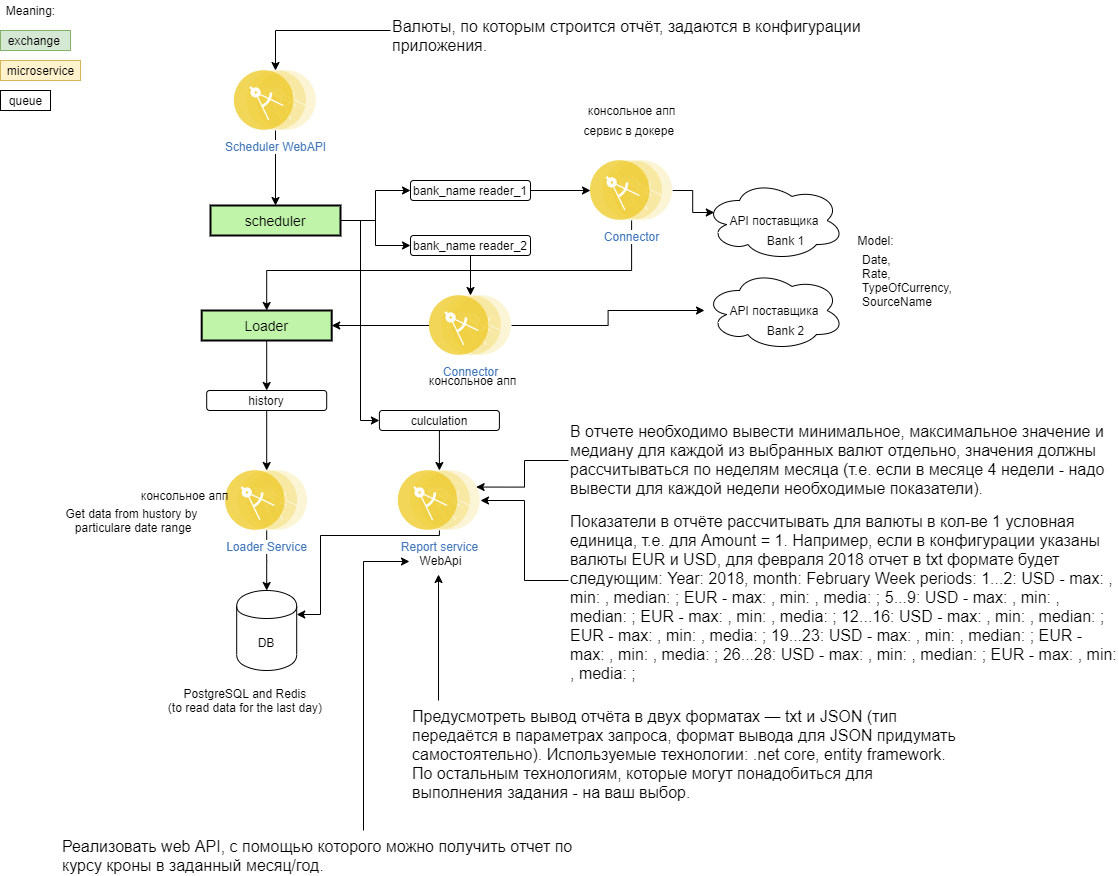

The diagram above was exported from draw.io. Its source (the exported page's mxGraphModel, read from the mxfile embedded in the PNG):
<mxGraphModel dx="259" dy="806" grid="1" gridSize="10" guides="1" tooltips="1" connect="1" arrows="1" fold="1" page="1" pageScale="1" pageWidth="827" pageHeight="1169" math="0" shadow="0">
  <root>
    <mxCell id="0" />
    <mxCell id="1" parent="0" />
    <mxCell id="A9RpcKW8iGnLrgXB2_h8-4" style="edgeStyle=orthogonalEdgeStyle;rounded=0;orthogonalLoop=1;jettySize=auto;html=1;" parent="1" source="-Gu_LQZito7tzr1x9Rmg-1" target="A9RpcKW8iGnLrgXB2_h8-1" edge="1">
      <mxGeometry relative="1" as="geometry" />
    </mxCell>
    <mxCell id="A9RpcKW8iGnLrgXB2_h8-13" style="edgeStyle=orthogonalEdgeStyle;rounded=0;orthogonalLoop=1;jettySize=auto;html=1;" parent="1" source="-Gu_LQZito7tzr1x9Rmg-1" target="A9RpcKW8iGnLrgXB2_h8-10" edge="1">
      <mxGeometry relative="1" as="geometry" />
    </mxCell>
    <mxCell id="-Gu_LQZito7tzr1x9Rmg-1" value="Connector" style="aspect=fixed;perimeter=ellipsePerimeter;html=1;align=center;shadow=0;dashed=0;fontColor=#4277BB;labelBackgroundColor=#ffffff;fontSize=12;spacingTop=3;image;image=img/lib/ibm/applications/microservice.svg;" parent="1" vertex="1">
      <mxGeometry x="1378.9" y="375" width="82.2" height="60" as="geometry" />
    </mxCell>
    <mxCell id="A9RpcKW8iGnLrgXB2_h8-8" style="edgeStyle=orthogonalEdgeStyle;rounded=0;orthogonalLoop=1;jettySize=auto;html=1;entryX=0;entryY=0.5;entryDx=0;entryDy=0;" parent="1" source="-Gu_LQZito7tzr1x9Rmg-2" target="A9RpcKW8iGnLrgXB2_h8-6" edge="1">
      <mxGeometry relative="1" as="geometry" />
    </mxCell>
    <mxCell id="A9RpcKW8iGnLrgXB2_h8-22" style="edgeStyle=orthogonalEdgeStyle;rounded=0;orthogonalLoop=1;jettySize=auto;html=1;entryX=0;entryY=0.5;entryDx=0;entryDy=0;" parent="1" source="-Gu_LQZito7tzr1x9Rmg-2" target="A9RpcKW8iGnLrgXB2_h8-21" edge="1">
      <mxGeometry relative="1" as="geometry" />
    </mxCell>
    <mxCell id="A9RpcKW8iGnLrgXB2_h8-47" style="edgeStyle=orthogonalEdgeStyle;rounded=0;orthogonalLoop=1;jettySize=auto;html=1;entryX=0;entryY=0.5;entryDx=0;entryDy=0;" parent="1" source="-Gu_LQZito7tzr1x9Rmg-2" target="A9RpcKW8iGnLrgXB2_h8-44" edge="1">
      <mxGeometry relative="1" as="geometry">
        <Array as="points">
          <mxPoint x="1310" y="300" />
          <mxPoint x="1310" y="500" />
        </Array>
      </mxGeometry>
    </mxCell>
    <mxCell id="-Gu_LQZito7tzr1x9Rmg-2" value="scheduler" style="strokeWidth=2;dashed=0;align=center;fontSize=14;shape=rect;fillColor=#c0f5a9;strokeColor=#000000;" parent="1" vertex="1">
      <mxGeometry x="1160" y="285" width="130" height="30" as="geometry" />
    </mxCell>
    <mxCell id="A9RpcKW8iGnLrgXB2_h8-1" value="API поставщика" style="ellipse;shape=cloud;whiteSpace=wrap;html=1;" parent="1" vertex="1">
      <mxGeometry x="1654" y="350" width="140" height="80" as="geometry" />
    </mxCell>
    <mxCell id="A9RpcKW8iGnLrgXB2_h8-7" style="edgeStyle=orthogonalEdgeStyle;rounded=0;orthogonalLoop=1;jettySize=auto;html=1;" parent="1" source="A9RpcKW8iGnLrgXB2_h8-5" target="-Gu_LQZito7tzr1x9Rmg-2" edge="1">
      <mxGeometry relative="1" as="geometry" />
    </mxCell>
    <mxCell id="A9RpcKW8iGnLrgXB2_h8-5" value="Scheduler WebAPI" style="aspect=fixed;perimeter=ellipsePerimeter;html=1;align=center;shadow=0;dashed=0;fontColor=#4277BB;labelBackgroundColor=#ffffff;fontSize=12;spacingTop=3;image;image=img/lib/ibm/applications/microservice.svg;" parent="1" vertex="1">
      <mxGeometry x="1183.9" y="150" width="82.2" height="60" as="geometry" />
    </mxCell>
    <mxCell id="A9RpcKW8iGnLrgXB2_h8-9" style="edgeStyle=orthogonalEdgeStyle;rounded=0;orthogonalLoop=1;jettySize=auto;html=1;" parent="1" source="A9RpcKW8iGnLrgXB2_h8-6" target="-Gu_LQZito7tzr1x9Rmg-1" edge="1">
      <mxGeometry relative="1" as="geometry" />
    </mxCell>
    <mxCell id="A9RpcKW8iGnLrgXB2_h8-6" value="bank_name reader_2" style="rounded=1;whiteSpace=wrap;html=1;" parent="1" vertex="1">
      <mxGeometry x="1360" y="315" width="120" height="20" as="geometry" />
    </mxCell>
    <mxCell id="A9RpcKW8iGnLrgXB2_h8-16" style="edgeStyle=orthogonalEdgeStyle;rounded=0;orthogonalLoop=1;jettySize=auto;html=1;entryX=0.5;entryY=0;entryDx=0;entryDy=0;" parent="1" source="A9RpcKW8iGnLrgXB2_h8-10" target="A9RpcKW8iGnLrgXB2_h8-15" edge="1">
      <mxGeometry relative="1" as="geometry" />
    </mxCell>
    <mxCell id="A9RpcKW8iGnLrgXB2_h8-10" value="Loader" style="strokeWidth=2;dashed=0;align=center;fontSize=14;shape=rect;fillColor=#c0f5a9;strokeColor=#000000;" parent="1" vertex="1">
      <mxGeometry x="1151.2" y="390" width="130" height="30" as="geometry" />
    </mxCell>
    <mxCell id="A9RpcKW8iGnLrgXB2_h8-19" value="" style="edgeStyle=orthogonalEdgeStyle;rounded=0;orthogonalLoop=1;jettySize=auto;html=1;" parent="1" source="A9RpcKW8iGnLrgXB2_h8-14" target="A9RpcKW8iGnLrgXB2_h8-18" edge="1">
      <mxGeometry relative="1" as="geometry" />
    </mxCell>
    <mxCell id="A9RpcKW8iGnLrgXB2_h8-14" value="Loader Service" style="aspect=fixed;perimeter=ellipsePerimeter;html=1;align=center;shadow=0;dashed=0;fontColor=#4277BB;labelBackgroundColor=#ffffff;fontSize=12;spacingTop=3;image;image=img/lib/ibm/applications/microservice.svg;" parent="1" vertex="1">
      <mxGeometry x="1175.1" y="550" width="82.2" height="60" as="geometry" />
    </mxCell>
    <mxCell id="A9RpcKW8iGnLrgXB2_h8-17" style="edgeStyle=orthogonalEdgeStyle;rounded=0;orthogonalLoop=1;jettySize=auto;html=1;entryX=0.5;entryY=0;entryDx=0;entryDy=0;" parent="1" source="A9RpcKW8iGnLrgXB2_h8-15" target="A9RpcKW8iGnLrgXB2_h8-14" edge="1">
      <mxGeometry relative="1" as="geometry" />
    </mxCell>
    <mxCell id="A9RpcKW8iGnLrgXB2_h8-15" value="history" style="rounded=1;whiteSpace=wrap;html=1;" parent="1" vertex="1">
      <mxGeometry x="1156.2" y="470" width="120" height="20" as="geometry" />
    </mxCell>
    <mxCell id="A9RpcKW8iGnLrgXB2_h8-18" value="DB" style="shape=cylinder;whiteSpace=wrap;html=1;boundedLbl=1;backgroundOutline=1;" parent="1" vertex="1">
      <mxGeometry x="1186.2" y="670" width="60" height="80" as="geometry" />
    </mxCell>
    <mxCell id="A9RpcKW8iGnLrgXB2_h8-26" style="edgeStyle=orthogonalEdgeStyle;rounded=0;orthogonalLoop=1;jettySize=auto;html=1;entryX=0.07;entryY=0.4;entryDx=0;entryDy=0;entryPerimeter=0;" parent="1" source="A9RpcKW8iGnLrgXB2_h8-20" target="A9RpcKW8iGnLrgXB2_h8-25" edge="1">
      <mxGeometry relative="1" as="geometry" />
    </mxCell>
    <mxCell id="A9RpcKW8iGnLrgXB2_h8-27" style="edgeStyle=orthogonalEdgeStyle;rounded=0;orthogonalLoop=1;jettySize=auto;html=1;entryX=0.5;entryY=0;entryDx=0;entryDy=0;" parent="1" source="A9RpcKW8iGnLrgXB2_h8-20" target="A9RpcKW8iGnLrgXB2_h8-10" edge="1">
      <mxGeometry relative="1" as="geometry">
        <Array as="points">
          <mxPoint x="1581" y="350" />
          <mxPoint x="1216" y="350" />
        </Array>
      </mxGeometry>
    </mxCell>
    <mxCell id="A9RpcKW8iGnLrgXB2_h8-20" value="Connector" style="aspect=fixed;perimeter=ellipsePerimeter;html=1;align=center;shadow=0;dashed=0;fontColor=#4277BB;labelBackgroundColor=#ffffff;fontSize=12;spacingTop=3;image;image=img/lib/ibm/applications/microservice.svg;" parent="1" vertex="1">
      <mxGeometry x="1540" y="240" width="82.2" height="60" as="geometry" />
    </mxCell>
    <mxCell id="A9RpcKW8iGnLrgXB2_h8-23" style="edgeStyle=orthogonalEdgeStyle;rounded=0;orthogonalLoop=1;jettySize=auto;html=1;" parent="1" source="A9RpcKW8iGnLrgXB2_h8-21" target="A9RpcKW8iGnLrgXB2_h8-20" edge="1">
      <mxGeometry relative="1" as="geometry" />
    </mxCell>
    <mxCell id="A9RpcKW8iGnLrgXB2_h8-21" value="bank_name reader_1" style="rounded=1;whiteSpace=wrap;html=1;" parent="1" vertex="1">
      <mxGeometry x="1360" y="260" width="120" height="20" as="geometry" />
    </mxCell>
    <mxCell id="A9RpcKW8iGnLrgXB2_h8-25" value="API поставщика" style="ellipse;shape=cloud;whiteSpace=wrap;html=1;" parent="1" vertex="1">
      <mxGeometry x="1654" y="260" width="140" height="80" as="geometry" />
    </mxCell>
    <mxCell id="A9RpcKW8iGnLrgXB2_h8-43" style="edgeStyle=orthogonalEdgeStyle;rounded=0;orthogonalLoop=1;jettySize=auto;html=1;entryX=1;entryY=0.3;entryDx=0;entryDy=0;" parent="1" source="A9RpcKW8iGnLrgXB2_h8-42" target="A9RpcKW8iGnLrgXB2_h8-18" edge="1">
      <mxGeometry relative="1" as="geometry">
        <Array as="points">
          <mxPoint x="1270" y="615" />
          <mxPoint x="1270" y="694" />
        </Array>
      </mxGeometry>
    </mxCell>
    <mxCell id="A9RpcKW8iGnLrgXB2_h8-42" value="Report service" style="aspect=fixed;perimeter=ellipsePerimeter;html=1;align=center;shadow=0;dashed=0;fontColor=#4277BB;labelBackgroundColor=#ffffff;fontSize=12;spacingTop=3;image;image=img/lib/ibm/applications/microservice.svg;" parent="1" vertex="1">
      <mxGeometry x="1347.8" y="550" width="82.2" height="60" as="geometry" />
    </mxCell>
    <mxCell id="A9RpcKW8iGnLrgXB2_h8-46" style="edgeStyle=orthogonalEdgeStyle;rounded=0;orthogonalLoop=1;jettySize=auto;html=1;" parent="1" source="A9RpcKW8iGnLrgXB2_h8-44" target="A9RpcKW8iGnLrgXB2_h8-42" edge="1">
      <mxGeometry relative="1" as="geometry" />
    </mxCell>
    <mxCell id="A9RpcKW8iGnLrgXB2_h8-44" value="culculation" style="rounded=1;whiteSpace=wrap;html=1;" parent="1" vertex="1">
      <mxGeometry x="1328.9" y="490" width="120" height="20" as="geometry" />
    </mxCell>
    <mxCell id="A9RpcKW8iGnLrgXB2_h8-49" style="edgeStyle=orthogonalEdgeStyle;rounded=0;orthogonalLoop=1;jettySize=auto;html=1;entryX=0.467;entryY=1.2;entryDx=0;entryDy=0;entryPerimeter=0;" parent="1" source="A9RpcKW8iGnLrgXB2_h8-48" target="mn9FHSqeeHd4KauA4sb--15" edge="1">
      <mxGeometry relative="1" as="geometry">
        <mxPoint x="1320" y="750" as="targetPoint" />
        <Array as="points">
          <mxPoint x="1388" y="790" />
          <mxPoint x="1388" y="790" />
        </Array>
      </mxGeometry>
    </mxCell>
    <mxCell id="A9RpcKW8iGnLrgXB2_h8-48" value="&lt;!--StartFragment--&gt;&lt;span style=&quot;font-family: -apple-system, BlinkMacSystemFont, &amp;quot;Segoe UI&amp;quot;, Helvetica, Arial, sans-serif, &amp;quot;Apple Color Emoji&amp;quot;, &amp;quot;Segoe UI Emoji&amp;quot;; font-size: 16px; font-style: normal; font-variant-ligatures: normal; font-variant-caps: normal; font-weight: 400; letter-spacing: normal; orphans: 2; text-align: left; text-indent: 0px; text-transform: none; widows: 2; word-spacing: 0px; -webkit-text-stroke-width: 0px; background-color: rgb(255, 255, 255); text-decoration-style: initial; text-decoration-color: initial; float: none; display: inline !important;&quot;&gt;Предусмотреть вывод отчёта в двух форматах — txt и JSON (тип передаётся в параметрах запроса, формат вывода для JSON придумать самостоятельно). Используемые технологии: .net core, entity framework. По остальным технологиям, которые могут понадобиться для выполнения задания - на ваш выбор.&lt;span style=&quot;&quot;&gt;&amp;nbsp;&lt;/span&gt;&lt;/span&gt;&lt;!--EndFragment--&gt;" style="text;whiteSpace=wrap;html=1;" parent="1" vertex="1">
      <mxGeometry x="1360" y="780" width="550" height="90" as="geometry" />
    </mxCell>
    <mxCell id="A9RpcKW8iGnLrgXB2_h8-51" style="edgeStyle=orthogonalEdgeStyle;rounded=0;orthogonalLoop=1;jettySize=auto;html=1;" parent="1" source="A9RpcKW8iGnLrgXB2_h8-50" target="A9RpcKW8iGnLrgXB2_h8-5" edge="1">
      <mxGeometry relative="1" as="geometry" />
    </mxCell>
    <mxCell id="A9RpcKW8iGnLrgXB2_h8-50" value="&lt;!--StartFragment--&gt;&lt;span style=&quot;font-family: -apple-system, BlinkMacSystemFont, &amp;quot;Segoe UI&amp;quot;, Helvetica, Arial, sans-serif, &amp;quot;Apple Color Emoji&amp;quot;, &amp;quot;Segoe UI Emoji&amp;quot;; font-size: 16px; font-style: normal; font-variant-ligatures: normal; font-variant-caps: normal; font-weight: 400; letter-spacing: normal; orphans: 2; text-align: left; text-indent: 0px; text-transform: none; widows: 2; word-spacing: 0px; -webkit-text-stroke-width: 0px; background-color: rgb(255, 255, 255); text-decoration-style: initial; text-decoration-color: initial; float: none; display: inline !important;&quot;&gt;Валюты, по которым строится отчёт, задаются в конфигурации приложения.&lt;/span&gt;&lt;!--EndFragment--&gt;" style="text;whiteSpace=wrap;html=1;" parent="1" vertex="1">
      <mxGeometry x="1340" y="90" width="550" height="40" as="geometry" />
    </mxCell>
    <mxCell id="A9RpcKW8iGnLrgXB2_h8-53" style="edgeStyle=orthogonalEdgeStyle;rounded=0;orthogonalLoop=1;jettySize=auto;html=1;" parent="1" source="A9RpcKW8iGnLrgXB2_h8-52" target="A9RpcKW8iGnLrgXB2_h8-42" edge="1">
      <mxGeometry relative="1" as="geometry" />
    </mxCell>
    <mxCell id="A9RpcKW8iGnLrgXB2_h8-52" value="&lt;!--StartFragment--&gt;&lt;span style=&quot;font-family: -apple-system, BlinkMacSystemFont, &amp;quot;Segoe UI&amp;quot;, Helvetica, Arial, sans-serif, &amp;quot;Apple Color Emoji&amp;quot;, &amp;quot;Segoe UI Emoji&amp;quot;; font-size: 16px; font-style: normal; font-variant-ligatures: normal; font-variant-caps: normal; font-weight: 400; letter-spacing: normal; orphans: 2; text-align: left; text-indent: 0px; text-transform: none; widows: 2; word-spacing: 0px; -webkit-text-stroke-width: 0px; background-color: rgb(255, 255, 255); text-decoration-style: initial; text-decoration-color: initial; float: none; display: inline !important;&quot;&gt;Показатели в отчёте рассчитывать для валюты в кол-ве 1 условная единица, т.е. для Amount = 1. Например, если в конфигурации указаны валюты EUR и USD, для февраля 2018 отчет в txt формате будет следующим: Year: 2018, month: February Week periods: 1...2: USD - max: , min: , median: ; EUR - max: , min: , media: ; 5...9: USD - max: , min: , median: ; EUR - max: , min: , media: ; 12...16: USD - max: , min: , median: ; EUR - max: , min: , media: ; 19...23: USD - max: , min: , median: ; EUR - max: , min: , media: ; 26...28: USD - max: , min: , median: ; EUR - max: , min: , media: ;&lt;/span&gt;&lt;!--EndFragment--&gt;" style="text;whiteSpace=wrap;html=1;" parent="1" vertex="1">
      <mxGeometry x="1518" y="585" width="550" height="150" as="geometry" />
    </mxCell>
    <mxCell id="A9RpcKW8iGnLrgXB2_h8-55" style="edgeStyle=orthogonalEdgeStyle;rounded=0;orthogonalLoop=1;jettySize=auto;html=1;entryX=-0.017;entryY=0.55;entryDx=0;entryDy=0;entryPerimeter=0;" parent="1" target="mn9FHSqeeHd4KauA4sb--15" edge="1">
      <mxGeometry relative="1" as="geometry">
        <mxPoint x="1313" y="910" as="sourcePoint" />
        <Array as="points">
          <mxPoint x="1313" y="641" />
        </Array>
        <mxPoint x="1370" y="680" as="targetPoint" />
      </mxGeometry>
    </mxCell>
    <mxCell id="A9RpcKW8iGnLrgXB2_h8-54" value="&lt;!--StartFragment--&gt;&lt;span style=&quot;font-family: -apple-system, BlinkMacSystemFont, &amp;quot;Segoe UI&amp;quot;, Helvetica, Arial, sans-serif, &amp;quot;Apple Color Emoji&amp;quot;, &amp;quot;Segoe UI Emoji&amp;quot;; font-size: 16px; font-style: normal; font-variant-ligatures: normal; font-variant-caps: normal; font-weight: 400; letter-spacing: normal; orphans: 2; text-align: left; text-indent: 0px; text-transform: none; widows: 2; word-spacing: 0px; -webkit-text-stroke-width: 0px; background-color: rgb(255, 255, 255); text-decoration-style: initial; text-decoration-color: initial; float: none; display: inline !important;&quot;&gt;Реализовать web API, с помощью которого можно получить отчет по курсу кроны в заданный месяц/год.&lt;/span&gt;&lt;!--EndFragment--&gt;" style="text;whiteSpace=wrap;html=1;" parent="1" vertex="1">
      <mxGeometry x="1010" y="910" width="550" height="40" as="geometry" />
    </mxCell>
    <mxCell id="A9RpcKW8iGnLrgXB2_h8-57" style="edgeStyle=orthogonalEdgeStyle;rounded=0;orthogonalLoop=1;jettySize=auto;html=1;entryX=1;entryY=0.25;entryDx=0;entryDy=0;" parent="1" source="A9RpcKW8iGnLrgXB2_h8-56" target="A9RpcKW8iGnLrgXB2_h8-42" edge="1">
      <mxGeometry relative="1" as="geometry" />
    </mxCell>
    <mxCell id="A9RpcKW8iGnLrgXB2_h8-56" value="&lt;!--StartFragment--&gt;&lt;span style=&quot;font-family: -apple-system, BlinkMacSystemFont, &amp;quot;Segoe UI&amp;quot;, Helvetica, Arial, sans-serif, &amp;quot;Apple Color Emoji&amp;quot;, &amp;quot;Segoe UI Emoji&amp;quot;; font-size: 16px; font-style: normal; font-variant-ligatures: normal; font-variant-caps: normal; font-weight: 400; letter-spacing: normal; orphans: 2; text-align: left; text-indent: 0px; text-transform: none; widows: 2; word-spacing: 0px; -webkit-text-stroke-width: 0px; background-color: rgb(255, 255, 255); text-decoration-style: initial; text-decoration-color: initial; float: none; display: inline !important;&quot;&gt;В отчете необходимо вывести минимальное, максимальное значение и медиану для каждой из выбранных валют отдельно, значения должны рассчитываться по неделям месяца (т.е. если в месяце 4 недели - надо вывести для каждой недели необходимые показатели).&lt;/span&gt;&lt;!--EndFragment--&gt;" style="text;whiteSpace=wrap;html=1;" parent="1" vertex="1">
      <mxGeometry x="1518" y="495" width="550" height="90" as="geometry" />
    </mxCell>
    <mxCell id="mn9FHSqeeHd4KauA4sb--1" value="сервис в докере&amp;nbsp;" style="text;html=1;align=center;verticalAlign=middle;resizable=0;points=[];autosize=1;" parent="1" vertex="1">
      <mxGeometry x="1525" y="200" width="110" height="20" as="geometry" />
    </mxCell>
    <mxCell id="mn9FHSqeeHd4KauA4sb--2" value="Date, &lt;br&gt;Rate, &lt;br&gt;TypeOfCurrency, &lt;br&gt;SourceName" style="text;html=1;align=left;verticalAlign=middle;resizable=0;points=[];autosize=1;" parent="1" vertex="1">
      <mxGeometry x="1810" y="330" width="110" height="60" as="geometry" />
    </mxCell>
    <mxCell id="mn9FHSqeeHd4KauA4sb--4" value="PostgreSQL and Redis&amp;nbsp;&lt;br&gt;&lt;span class=&quot;VIiyi&quot; lang=&quot;en&quot;&gt;(to read data for the last day)&lt;/span&gt;&amp;nbsp;" style="text;html=1;align=center;verticalAlign=middle;resizable=0;points=[];autosize=1;" parent="1" vertex="1">
      <mxGeometry x="1111.2" y="765" width="170" height="30" as="geometry" />
    </mxCell>
    <mxCell id="mn9FHSqeeHd4KauA4sb--5" value="Bank 1" style="text;html=1;align=center;verticalAlign=middle;resizable=0;points=[];autosize=1;" parent="1" vertex="1">
      <mxGeometry x="1710" y="310" width="50" height="20" as="geometry" />
    </mxCell>
    <mxCell id="mn9FHSqeeHd4KauA4sb--6" value="Bank 2" style="text;html=1;align=center;verticalAlign=middle;resizable=0;points=[];autosize=1;" parent="1" vertex="1">
      <mxGeometry x="1710" y="400" width="50" height="20" as="geometry" />
    </mxCell>
    <mxCell id="mn9FHSqeeHd4KauA4sb--7" value="exchange&amp;nbsp;" style="text;html=1;align=center;verticalAlign=middle;resizable=0;points=[];autosize=1;fillColor=#d5e8d4;strokeColor=#82b366;" parent="1" vertex="1">
      <mxGeometry x="950" y="110" width="70" height="20" as="geometry" />
    </mxCell>
    <mxCell id="mn9FHSqeeHd4KauA4sb--8" value="Meaning:" style="text;html=1;align=center;verticalAlign=middle;resizable=0;points=[];autosize=1;" parent="1" vertex="1">
      <mxGeometry x="950" y="80" width="60" height="20" as="geometry" />
    </mxCell>
    <mxCell id="mn9FHSqeeHd4KauA4sb--10" value="microservice" style="text;html=1;align=center;verticalAlign=middle;resizable=0;points=[];autosize=1;fillColor=#fff2cc;strokeColor=#d6b656;" parent="1" vertex="1">
      <mxGeometry x="950" y="140" width="80" height="20" as="geometry" />
    </mxCell>
    <mxCell id="mn9FHSqeeHd4KauA4sb--11" value="queue" style="text;html=1;align=center;verticalAlign=middle;resizable=0;points=[];autosize=1;rounded=0;strokeColor=#000000;" parent="1" vertex="1">
      <mxGeometry x="950" y="170" width="50" height="20" as="geometry" />
    </mxCell>
    <mxCell id="mn9FHSqeeHd4KauA4sb--12" value="консольное апп" style="text;html=1;align=center;verticalAlign=middle;resizable=0;points=[];autosize=1;" parent="1" vertex="1">
      <mxGeometry x="1531.1" y="180" width="100" height="20" as="geometry" />
    </mxCell>
    <mxCell id="mn9FHSqeeHd4KauA4sb--13" value="консольное апп" style="text;html=1;align=center;verticalAlign=middle;resizable=0;points=[];autosize=1;" parent="1" vertex="1">
      <mxGeometry x="1372.1999999999998" y="450" width="100" height="20" as="geometry" />
    </mxCell>
    <mxCell id="mn9FHSqeeHd4KauA4sb--14" value="консольное апп" style="text;html=1;align=center;verticalAlign=middle;resizable=0;points=[];autosize=1;" parent="1" vertex="1">
      <mxGeometry x="1083.8999999999999" y="565" width="100" height="20" as="geometry" />
    </mxCell>
    <mxCell id="mn9FHSqeeHd4KauA4sb--15" value="WebApi" style="text;html=1;align=center;verticalAlign=middle;resizable=0;points=[];autosize=1;" parent="1" vertex="1">
      <mxGeometry x="1359.9999999999998" y="630" width="60" height="20" as="geometry" />
    </mxCell>
    <mxCell id="mn9FHSqeeHd4KauA4sb--16" value="Model:" style="text;html=1;align=center;verticalAlign=middle;resizable=0;points=[];autosize=1;" parent="1" vertex="1">
      <mxGeometry x="1800" y="310" width="50" height="20" as="geometry" />
    </mxCell>
    <mxCell id="mn9FHSqeeHd4KauA4sb--18" value="Get data from hustory by&lt;br&gt;&amp;nbsp;particulare date range" style="text;html=1;align=center;verticalAlign=middle;resizable=0;points=[];autosize=1;" parent="1" vertex="1">
      <mxGeometry x="1006.2" y="585" width="150" height="30" as="geometry" />
    </mxCell>
  </root>
</mxGraphModel>